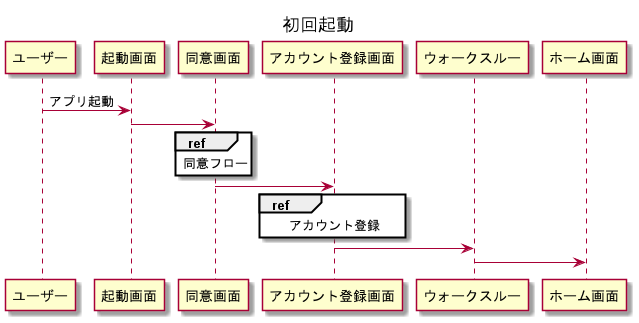

The diagram above was rendered by PlantUML. Its source (embedded in the PNG):
@startuml 初回起動
title 初回起動

ユーザー -> 起動画面: アプリ起動

起動画面 -> 同意画面

ref over 同意画面
同意フロー
end ref

同意画面 -> アカウント登録画面

ref over アカウント登録画面
アカウント登録
end ref
アカウント登録画面 -> ウォークスルー

ウォークスルー -> ホーム画面
@enduml